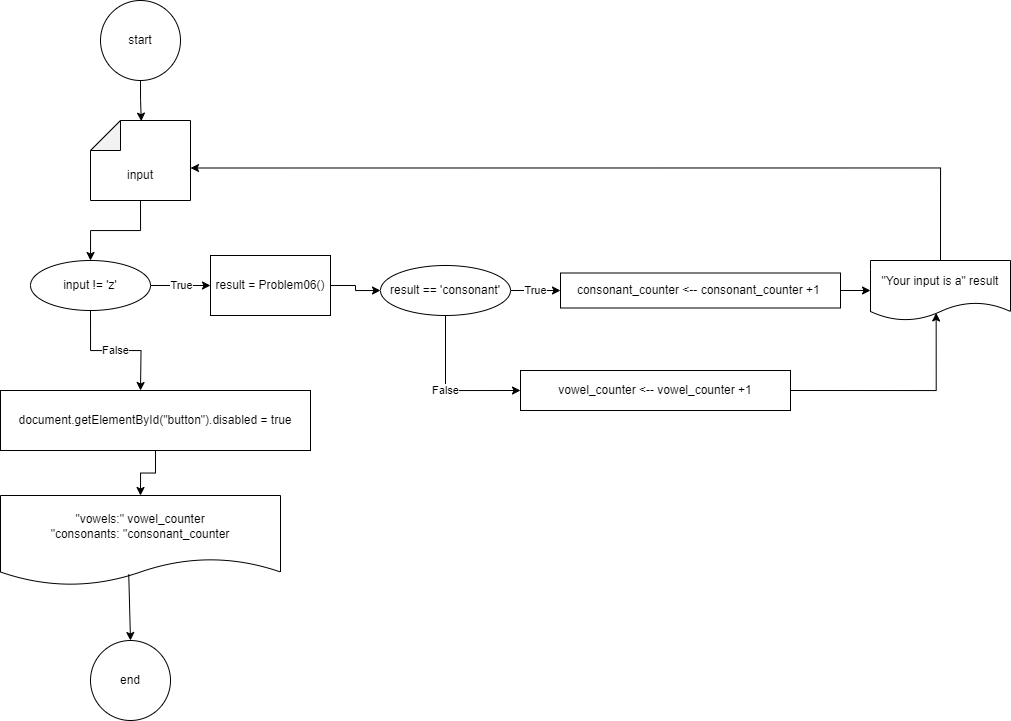

The diagram above was exported from draw.io. Its source (the exported page's mxGraphModel, read from the mxfile embedded in the PNG):
<mxGraphModel dx="1235" dy="655" grid="1" gridSize="10" guides="1" tooltips="1" connect="1" arrows="1" fold="1" page="1" pageScale="1" pageWidth="850" pageHeight="1100" math="0" shadow="0">
  <root>
    <mxCell id="0" />
    <mxCell id="1" parent="0" />
    <mxCell id="2rlulhB-xZx8kE5horrB-1" value="start" style="ellipse;whiteSpace=wrap;html=1;aspect=fixed;" vertex="1" parent="1">
      <mxGeometry x="110" y="10" width="80" height="80" as="geometry" />
    </mxCell>
    <mxCell id="2rlulhB-xZx8kE5horrB-2" style="edgeStyle=orthogonalEdgeStyle;rounded=0;orthogonalLoop=1;jettySize=auto;html=1;exitX=0;exitY=0.5;exitDx=0;exitDy=0;exitPerimeter=0;" edge="1" parent="1" source="2rlulhB-xZx8kE5horrB-3" target="2rlulhB-xZx8kE5horrB-7">
      <mxGeometry relative="1" as="geometry" />
    </mxCell>
    <mxCell id="2rlulhB-xZx8kE5horrB-3" value="" style="shape=note;whiteSpace=wrap;html=1;backgroundOutline=1;darkOpacity=0.05;rotation=-90;" vertex="1" parent="1">
      <mxGeometry x="110" y="120" width="80" height="100" as="geometry" />
    </mxCell>
    <mxCell id="2rlulhB-xZx8kE5horrB-4" value="input" style="text;html=1;align=center;verticalAlign=middle;whiteSpace=wrap;rounded=0;" vertex="1" parent="1">
      <mxGeometry x="100" y="170" width="100" height="30" as="geometry" />
    </mxCell>
    <mxCell id="2rlulhB-xZx8kE5horrB-5" value="False" style="edgeStyle=orthogonalEdgeStyle;rounded=0;orthogonalLoop=1;jettySize=auto;html=1;exitX=0.5;exitY=1;exitDx=0;exitDy=0;entryX=0.5;entryY=0;entryDx=0;entryDy=0;" edge="1" parent="1" source="2rlulhB-xZx8kE5horrB-7">
      <mxGeometry relative="1" as="geometry">
        <mxPoint x="150" y="400" as="targetPoint" />
      </mxGeometry>
    </mxCell>
    <mxCell id="2rlulhB-xZx8kE5horrB-6" value="True" style="edgeStyle=orthogonalEdgeStyle;rounded=0;orthogonalLoop=1;jettySize=auto;html=1;exitX=1;exitY=0.5;exitDx=0;exitDy=0;entryX=0;entryY=0.5;entryDx=0;entryDy=0;" edge="1" parent="1" source="2rlulhB-xZx8kE5horrB-7" target="2rlulhB-xZx8kE5horrB-15">
      <mxGeometry relative="1" as="geometry" />
    </mxCell>
    <mxCell id="2rlulhB-xZx8kE5horrB-7" value="input != 'z'" style="ellipse;whiteSpace=wrap;html=1;" vertex="1" parent="1">
      <mxGeometry x="40" y="270" width="120" height="50" as="geometry" />
    </mxCell>
    <mxCell id="2rlulhB-xZx8kE5horrB-28" style="edgeStyle=orthogonalEdgeStyle;rounded=0;orthogonalLoop=1;jettySize=auto;html=1;exitX=0.5;exitY=1;exitDx=0;exitDy=0;entryX=0.5;entryY=0;entryDx=0;entryDy=0;" edge="1" parent="1" source="2rlulhB-xZx8kE5horrB-9" target="2rlulhB-xZx8kE5horrB-27">
      <mxGeometry relative="1" as="geometry" />
    </mxCell>
    <mxCell id="2rlulhB-xZx8kE5horrB-9" value="document.getElementById(&quot;button&quot;).disabled = true" style="rounded=0;whiteSpace=wrap;html=1;" vertex="1" parent="1">
      <mxGeometry x="10" y="400" width="310" height="60" as="geometry" />
    </mxCell>
    <mxCell id="2rlulhB-xZx8kE5horrB-10" style="edgeStyle=orthogonalEdgeStyle;rounded=0;orthogonalLoop=1;jettySize=auto;html=1;exitX=0.5;exitY=1;exitDx=0;exitDy=0;entryX=0.992;entryY=0.508;entryDx=0;entryDy=0;entryPerimeter=0;" edge="1" parent="1" source="2rlulhB-xZx8kE5horrB-1" target="2rlulhB-xZx8kE5horrB-3">
      <mxGeometry relative="1" as="geometry" />
    </mxCell>
    <mxCell id="2rlulhB-xZx8kE5horrB-11" value="end" style="ellipse;whiteSpace=wrap;html=1;aspect=fixed;" vertex="1" parent="1">
      <mxGeometry x="100" y="650" width="80" height="80" as="geometry" />
    </mxCell>
    <mxCell id="2rlulhB-xZx8kE5horrB-33" style="edgeStyle=orthogonalEdgeStyle;rounded=0;orthogonalLoop=1;jettySize=auto;html=1;exitX=0.5;exitY=0;exitDx=0;exitDy=0;entryX=1;entryY=0.25;entryDx=0;entryDy=0;" edge="1" parent="1" source="2rlulhB-xZx8kE5horrB-13" target="2rlulhB-xZx8kE5horrB-4">
      <mxGeometry relative="1" as="geometry" />
    </mxCell>
    <mxCell id="2rlulhB-xZx8kE5horrB-13" value="&quot;Your input is a&quot; result" style="shape=document;whiteSpace=wrap;html=1;boundedLbl=1;" vertex="1" parent="1">
      <mxGeometry x="880" y="270" width="140" height="60" as="geometry" />
    </mxCell>
    <mxCell id="2rlulhB-xZx8kE5horrB-18" style="edgeStyle=orthogonalEdgeStyle;rounded=0;orthogonalLoop=1;jettySize=auto;html=1;exitX=1;exitY=0.5;exitDx=0;exitDy=0;entryX=0;entryY=0.5;entryDx=0;entryDy=0;" edge="1" parent="1" source="2rlulhB-xZx8kE5horrB-15" target="2rlulhB-xZx8kE5horrB-17">
      <mxGeometry relative="1" as="geometry" />
    </mxCell>
    <mxCell id="2rlulhB-xZx8kE5horrB-15" value="result = Problem06()" style="rounded=0;whiteSpace=wrap;html=1;" vertex="1" parent="1">
      <mxGeometry x="220" y="265" width="120" height="60" as="geometry" />
    </mxCell>
    <mxCell id="2rlulhB-xZx8kE5horrB-20" value="True" style="edgeStyle=orthogonalEdgeStyle;rounded=0;orthogonalLoop=1;jettySize=auto;html=1;entryX=0;entryY=0.5;entryDx=0;entryDy=0;" edge="1" parent="1" source="2rlulhB-xZx8kE5horrB-17" target="2rlulhB-xZx8kE5horrB-19">
      <mxGeometry relative="1" as="geometry" />
    </mxCell>
    <mxCell id="2rlulhB-xZx8kE5horrB-22" value="False" style="edgeStyle=orthogonalEdgeStyle;rounded=0;orthogonalLoop=1;jettySize=auto;html=1;exitX=0.5;exitY=1;exitDx=0;exitDy=0;entryX=0;entryY=0.5;entryDx=0;entryDy=0;" edge="1" parent="1" source="2rlulhB-xZx8kE5horrB-17" target="2rlulhB-xZx8kE5horrB-23">
      <mxGeometry relative="1" as="geometry">
        <mxPoint x="540" y="390" as="targetPoint" />
      </mxGeometry>
    </mxCell>
    <mxCell id="2rlulhB-xZx8kE5horrB-17" value="result == 'consonant'" style="ellipse;whiteSpace=wrap;html=1;" vertex="1" parent="1">
      <mxGeometry x="390" y="275" width="130" height="50" as="geometry" />
    </mxCell>
    <mxCell id="2rlulhB-xZx8kE5horrB-21" style="edgeStyle=orthogonalEdgeStyle;rounded=0;orthogonalLoop=1;jettySize=auto;html=1;exitX=1;exitY=0.5;exitDx=0;exitDy=0;entryX=0;entryY=0.5;entryDx=0;entryDy=0;" edge="1" parent="1" source="2rlulhB-xZx8kE5horrB-19" target="2rlulhB-xZx8kE5horrB-13">
      <mxGeometry relative="1" as="geometry" />
    </mxCell>
    <mxCell id="2rlulhB-xZx8kE5horrB-19" value="consonant_counter &amp;lt;-- consonant_counter +1&amp;nbsp;" style="rounded=0;whiteSpace=wrap;html=1;" vertex="1" parent="1">
      <mxGeometry x="570" y="282.5" width="280" height="35" as="geometry" />
    </mxCell>
    <mxCell id="2rlulhB-xZx8kE5horrB-32" style="edgeStyle=orthogonalEdgeStyle;rounded=0;orthogonalLoop=1;jettySize=auto;html=1;exitX=1;exitY=0.5;exitDx=0;exitDy=0;entryX=0.469;entryY=0.874;entryDx=0;entryDy=0;entryPerimeter=0;" edge="1" parent="1" source="2rlulhB-xZx8kE5horrB-23" target="2rlulhB-xZx8kE5horrB-13">
      <mxGeometry relative="1" as="geometry">
        <mxPoint x="670" y="400.2941176470588" as="targetPoint" />
      </mxGeometry>
    </mxCell>
    <mxCell id="2rlulhB-xZx8kE5horrB-23" value="vowel_counter &amp;lt;-- vowel_counter +1" style="rounded=0;whiteSpace=wrap;html=1;" vertex="1" parent="1">
      <mxGeometry x="530" y="380" width="270" height="40" as="geometry" />
    </mxCell>
    <mxCell id="2rlulhB-xZx8kE5horrB-27" value="&quot;vowels:&quot; vowel_counter&lt;div&gt;&quot;consonants: &quot;&lt;span style=&quot;background-color: initial;&quot;&gt;consonant_counter&lt;/span&gt;&lt;/div&gt;" style="shape=document;whiteSpace=wrap;html=1;boundedLbl=1;" vertex="1" parent="1">
      <mxGeometry x="10" y="505" width="280" height="90" as="geometry" />
    </mxCell>
    <mxCell id="2rlulhB-xZx8kE5horrB-29" value="" style="endArrow=classic;html=1;rounded=0;exitX=0.458;exitY=0.875;exitDx=0;exitDy=0;exitPerimeter=0;entryX=0.5;entryY=0;entryDx=0;entryDy=0;" edge="1" parent="1" source="2rlulhB-xZx8kE5horrB-27" target="2rlulhB-xZx8kE5horrB-11">
      <mxGeometry width="50" height="50" relative="1" as="geometry">
        <mxPoint x="460" y="530" as="sourcePoint" />
        <mxPoint x="510" y="480" as="targetPoint" />
      </mxGeometry>
    </mxCell>
  </root>
</mxGraphModel>